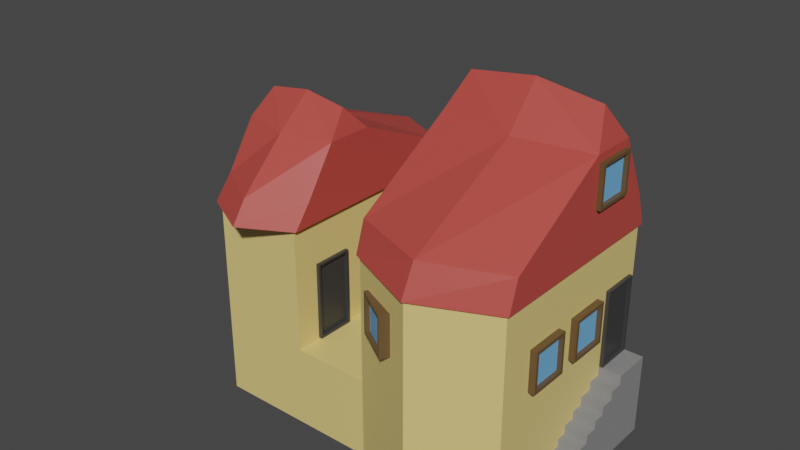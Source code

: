 # Source: House3.blend  (saved by Blender 2.83.19; exported with 4.5.12 LTS)
import bpy
from mathutils import Matrix  # noqa: F401  (used for matrix-valued properties, if any)

bpy.ops.wm.read_factory_settings(use_empty=True)
scene = bpy.context.scene
scene.name = 'Scene'

# ---- collections
col_collection = bpy.data.collections.new('Collection'); scene.collection.children.link(col_collection)

# ---- materials (node trees are filled in below, after node groups)
mat_housewalls = bpy.data.materials.new('HouseWalls')
mat_housewalls.alpha_threshold = 0.0
mat_housewalls.use_transparent_shadow = False
mat_housewalls.line_color = (0.0, 0.0, 0.0, 1.0)
mat_houseroof = bpy.data.materials.new('HouseRoof')
mat_houseroof.use_transparent_shadow = False
mat_houseframes = bpy.data.materials.new('HouseFrames')
mat_houseframes.use_transparent_shadow = False
mat_housewindows = bpy.data.materials.new('HouseWindows')
mat_housewindows.use_transparent_shadow = False
mat_door = bpy.data.materials.new('Door')
mat_door.use_transparent_shadow = False
mat_stairs = bpy.data.materials.new('Stairs')
mat_stairs.use_transparent_shadow = False

# ---- material node trees
mat_housewalls.use_nodes = True; mat_housewalls.node_tree.nodes.clear()
_N = mat_housewalls.node_tree.nodes; _L = mat_housewalls.node_tree.links
n0 = _N.new('ShaderNodeOutputMaterial'); n0.name = 'Material Output'; n0.location = (300, 300)
n1 = _N.new('ShaderNodeBsdfPrincipled'); n1.name = 'Principled BSDF'; n1.location = (10, 300)
n1.distribution = 'GGX'
n1.subsurface_method = 'BURLEY'
n1.inputs[0].default_value = (0.8, 0.6127, 0.2158, 1.0)
n1.inputs[2].default_value = 0.4
n1.inputs[3].default_value = 1.45
n1.inputs[27].default_value = (0.0, 0.0, 0.0, 1.0)
n1.inputs[28].default_value = 1.0
_L.new(n1.outputs[0], n0.inputs[0])
n0.is_active_output = True
mat_houseroof.use_nodes = True; mat_houseroof.node_tree.nodes.clear()
_N = mat_houseroof.node_tree.nodes; _L = mat_houseroof.node_tree.links
n0 = _N.new('ShaderNodeBsdfPrincipled'); n0.name = 'Principled BSDF'; n0.location = (10, 300)
n0.distribution = 'GGX'
n0.subsurface_method = 'BURLEY'
n0.inputs[0].default_value = (0.5122, 0.06749, 0.05562, 1.0)
n0.inputs[3].default_value = 1.45
n0.inputs[27].default_value = (0.0, 0.0, 0.0, 1.0)
n0.inputs[28].default_value = 1.0
n1 = _N.new('ShaderNodeOutputMaterial'); n1.name = 'Material Output'; n1.location = (300, 300)
_L.new(n0.outputs[0], n1.inputs[0])
n1.is_active_output = True
mat_houseframes.use_nodes = True; mat_houseframes.node_tree.nodes.clear()
_N = mat_houseframes.node_tree.nodes; _L = mat_houseframes.node_tree.links
n0 = _N.new('ShaderNodeBsdfPrincipled'); n0.name = 'Principled BSDF'; n0.location = (10, 300)
n0.distribution = 'GGX'
n0.subsurface_method = 'BURLEY'
n0.inputs[0].default_value = (0.1262, 0.07329, 0.02957, 1.0)
n0.inputs[3].default_value = 1.45
n0.inputs[27].default_value = (0.0, 0.0, 0.0, 1.0)
n0.inputs[28].default_value = 1.0
n1 = _N.new('ShaderNodeOutputMaterial'); n1.name = 'Material Output'; n1.location = (300, 300)
_L.new(n0.outputs[0], n1.inputs[0])
n1.is_active_output = True
mat_housewindows.use_nodes = True; mat_housewindows.node_tree.nodes.clear()
_N = mat_housewindows.node_tree.nodes; _L = mat_housewindows.node_tree.links
n0 = _N.new('ShaderNodeBsdfPrincipled'); n0.name = 'Principled BSDF'; n0.location = (10, 300)
n0.distribution = 'GGX'
n0.subsurface_method = 'BURLEY'
n0.inputs[0].default_value = (0.1663, 0.4478, 0.8, 1.0)
n0.inputs[3].default_value = 1.45
n0.inputs[27].default_value = (0.0, 0.0, 0.0, 1.0)
n0.inputs[28].default_value = 1.0
n1 = _N.new('ShaderNodeOutputMaterial'); n1.name = 'Material Output'; n1.location = (300, 300)
_L.new(n0.outputs[0], n1.inputs[0])
n1.is_active_output = True
mat_door.use_nodes = True; mat_door.node_tree.nodes.clear()
_N = mat_door.node_tree.nodes; _L = mat_door.node_tree.links
n0 = _N.new('ShaderNodeBsdfPrincipled'); n0.name = 'Principled BSDF'; n0.location = (10, 300)
n0.distribution = 'GGX'
n0.subsurface_method = 'BURLEY'
n0.inputs[0].default_value = (0.04321, 0.04321, 0.04321, 1.0)
n0.inputs[3].default_value = 1.45
n0.inputs[27].default_value = (0.0, 0.0, 0.0, 1.0)
n0.inputs[28].default_value = 1.0
n1 = _N.new('ShaderNodeOutputMaterial'); n1.name = 'Material Output'; n1.location = (300, 300)
_L.new(n0.outputs[0], n1.inputs[0])
n1.is_active_output = True
mat_stairs.use_nodes = True; mat_stairs.node_tree.nodes.clear()
_N = mat_stairs.node_tree.nodes; _L = mat_stairs.node_tree.links
n0 = _N.new('ShaderNodeBsdfPrincipled'); n0.name = 'Principled BSDF'; n0.location = (10, 300)
n0.distribution = 'GGX'
n0.subsurface_method = 'BURLEY'
n0.inputs[0].default_value = (0.2529, 0.2529, 0.2529, 1.0)
n0.inputs[3].default_value = 1.45
n0.inputs[27].default_value = (0.0, 0.0, 0.0, 1.0)
n0.inputs[28].default_value = 1.0
n1 = _N.new('ShaderNodeOutputMaterial'); n1.name = 'Material Output'; n1.location = (300, 300)
_L.new(n0.outputs[0], n1.inputs[0])
n1.is_active_output = True

# ---- world
world_world = bpy.data.worlds.new('World'); scene.world = world_world
world_world.use_nodes = True; world_world.node_tree.nodes.clear()
_N = world_world.node_tree.nodes; _L = world_world.node_tree.links
n0 = _N.new('ShaderNodeOutputWorld'); n0.name = 'World Output'; n0.location = (300, 300)
n1 = _N.new('ShaderNodeBackground'); n1.name = 'Background'; n1.location = (10, 300)
n1.inputs[0].default_value = (0.05088, 0.05088, 0.05088, 1.0)
_L.new(n1.outputs[0], n0.inputs[0])
n0.is_active_output = True
world_world.color = (0.05088, 0.05088, 0.05088)
world_world.use_sun_shadow = False
world_world.sun_shadow_jitter_overblur = 0.0

# ---- meshes
me_cube = bpy.data.meshes.new('Cube')
me_cube.from_pydata([(0.0, -3.266, 0.902), (0.0, 1.858, 0.902), (0.0, -2.975, 1.481), (0.0, 1.567, 1.481), (0.0, 0.0, 3.468), (0.0, -0.6769, 2.682), (0.0, 0.6769, 2.682), (-1.447, -0.4395, 2.682), (-1.236, 0.0, 3.298), (-1.447, 0.4395, 2.682), (1.447, -0.4395, 2.682), (1.236, 0.0, 3.298), (1.447, 0.4395, 2.682), (-1.447, 1.018, 1.481), (-1.447, -2.425, 1.481), (1.447, 1.018, 1.481), (1.447, -2.425, 1.481), (-1.397, 1.174, 0.902), (-1.397, -2.582, 0.902), (1.397, 1.174, 0.902), (1.397, -2.582, 0.902), (-1.447, -2.614, 0.902), (0.0, -3.211, 0.902), (1.447, 1.206, 0.902), (0.0, 1.804, 0.902), (-1.447, 1.206, 0.902), (1.447, -2.614, 0.902), (0.0, 1.804, -1.469), (0.0, -3.211, -1.469), (-1.397, -2.582, -1.469), (1.397, 1.174, -1.469), (-1.397, 1.174, -1.469), (1.397, -2.582, -1.469), (0.7284, 0.297, -1.468), (0.7284, 0.297, 0.007783), (0.7284, 1.035, -1.468), (0.7284, 1.035, 0.007783), (1.466, 0.297, -1.468), (1.466, 0.297, 0.007783), (1.466, 1.035, -1.468), (1.466, 1.035, 0.007783), (1.466, 0.9898, -0.03728), (1.466, 0.9898, -1.423), (1.466, 0.3422, -1.423), (1.466, 0.3422, -0.03728), (1.408, 0.9898, -0.03728), (1.408, 0.9898, -1.423), (1.408, 0.3422, -1.423), (1.408, 0.3422, -0.03728), (-1.485, -0.04287, -0.3916), (-1.485, -0.04287, 0.3916), (-1.485, 0.7403, -0.3916), (-1.485, 0.7403, 0.3916), (-0.7014, -0.04287, -0.3916), (-0.7014, -0.04287, 0.3916), (-0.7014, 0.7403, -0.3916), (-0.7014, 0.7403, 0.3916), (-1.485, 0.6842, -0.3355), (-1.485, 0.01319, -0.3355), (-1.485, 0.01319, 0.3355), (-1.485, 0.6842, 0.3355), (-1.403, 0.6842, -0.3355), (-1.403, 0.01319, -0.3355), (-1.403, 0.01319, 0.3355), (-1.403, 0.6842, 0.3355), (1.525, 0.01334, -0.7898), (1.525, 0.01334, -0.006662), (1.525, -0.7698, -0.7898), (1.525, -0.7698, -0.006662), (0.7415, 0.01334, -0.7898), (0.7415, 0.01334, -0.006662), (0.7415, -0.7698, -0.7898), (0.7415, -0.7698, -0.006662), (1.525, -0.7138, -0.7338), (1.525, -0.04273, -0.7338), (1.525, -0.04273, -0.06273), (1.525, -0.7138, -0.06273), (1.443, -0.7138, -0.7338), (1.443, -0.04273, -0.7338), (1.443, -0.04273, -0.06273), (1.443, -0.7138, -0.06273), (0.0, 1.804, -3.01), (0.0, -3.211, -3.01), (-1.397, -2.582, -3.01), (1.397, 1.174, -3.01), (-1.397, 1.174, -3.01), (1.397, -2.582, -3.01), (1.274, 0.2899, -3.002), (1.274, 0.2899, -1.471), (1.274, 1.037, -3.002), (1.274, 1.037, -1.471), (1.823, 0.2899, -3.002), (1.823, 0.2899, -1.471), (1.823, 1.037, -3.002), (1.823, 1.037, -1.471), (1.274, 0.2899, -1.647), (1.274, 1.037, -1.647), (1.823, 1.037, -1.647), (1.823, 0.2899, -1.647), (1.823, 0.03458, -1.647), (1.823, 0.03458, -3.002), (1.274, 0.03458, -3.002), (1.274, 0.03458, -1.647), (1.274, 1.037, -1.813), (1.823, 1.037, -1.813), (1.823, 0.2899, -1.813), (1.274, 0.2899, -1.813), (1.823, 0.03458, -1.813), (1.274, 0.03458, -1.813), (1.823, -0.2284, -1.813), (1.823, -0.2284, -3.002), (1.274, -0.2284, -3.002), (1.274, -0.2284, -1.813), (1.274, 1.037, -1.974), (1.823, 1.037, -1.974), (1.823, 0.2899, -1.974), (1.823, 0.03458, -1.974), (1.274, 0.2899, -1.974), (1.274, 0.03458, -1.974), (1.823, -0.2284, -1.974), (1.274, -0.2284, -1.974), (1.823, -0.4524, -1.974), (1.823, -0.4524, -3.002), (1.274, -0.4524, -3.002), (1.274, -0.4524, -1.974), (1.274, 1.037, -2.125), (1.823, 1.037, -2.125), (1.823, 0.2899, -2.125), (1.823, 0.03458, -2.125), (1.823, -0.2284, -2.125), (1.274, 0.2899, -2.125), (1.274, 0.03458, -2.125), (1.274, -0.2284, -2.125), (1.823, -0.4524, -2.125), (1.274, -0.4524, -2.125), (1.823, -0.688, -2.125), (1.823, -0.688, -3.002), (1.274, -0.688, -3.002), (1.274, -0.688, -2.125), (1.274, 1.037, -2.289), (1.823, 1.037, -2.289), (1.823, 0.2899, -2.289), (1.823, 0.03458, -2.289), (1.823, -0.2284, -2.289), (1.823, -0.4524, -2.289), (1.274, 0.2899, -2.289), (1.274, 0.03458, -2.289), (1.274, -0.2284, -2.289), (1.274, -0.4524, -2.289), (1.823, -0.688, -2.289), (1.274, -0.688, -2.289), (1.823, -0.8764, -2.289), (1.823, -0.8764, -3.002), (1.274, -0.8764, -3.002), (1.274, -0.8764, -2.289), (1.274, 1.037, -2.448), (1.823, 1.037, -2.448), (1.823, 0.2899, -2.448), (1.823, 0.03458, -2.448), (1.823, -0.2284, -2.448), (1.823, -0.4524, -2.448), (1.823, -0.688, -2.448), (1.274, 0.2899, -2.448), (1.274, 0.03458, -2.448), (1.274, -0.2284, -2.448), (1.274, -0.4524, -2.448), (1.274, -0.688, -2.448), (1.823, -0.8764, -2.448), (1.274, -0.8764, -2.448), (1.823, -1.063, -2.448), (1.823, -1.063, -3.002), (1.274, -1.063, -3.002), (1.274, -1.063, -2.448), (1.525, -1.132, -0.7898), (1.525, -1.132, -0.006662), (1.525, -1.915, -0.7898), (1.525, -1.915, -0.006662), (0.7415, -1.132, -0.7898), (0.7415, -1.132, -0.006662), (0.7415, -1.915, -0.7898), (0.7415, -1.915, -0.006662), (1.525, -1.859, -0.7338), (1.525, -1.188, -0.7338), (1.525, -1.188, -0.06273), (1.525, -1.859, -0.06273), (1.443, -1.859, -0.7338), (1.443, -1.188, -0.7338), (1.443, -1.188, -0.06273), (1.443, -1.859, -0.06273), (1.533, 0.3898, 1.759), (1.533, 0.3898, 2.543), (1.533, -0.3934, 1.759), (1.533, -0.3934, 2.543), (0.7503, 0.3898, 1.759), (0.7503, 0.3898, 2.543), (0.7503, -0.3934, 1.759), (0.7503, -0.3934, 2.543), (1.533, -0.3373, 1.816), (1.533, 0.3337, 1.816), (1.533, 0.3337, 2.487), (1.533, -0.3373, 2.487), (1.452, -0.3373, 1.816), (1.452, 0.3337, 1.816), (1.452, 0.3337, 2.487), (1.452, -0.3373, 2.487), (-0.5077, -3.182, -0.3483), (-0.5077, -3.182, 0.4349), (-1.169, -2.763, -0.3483), (-1.169, -2.763, 0.4349), (-0.0885, -2.52, -0.3483), (-0.0885, -2.52, 0.4349), (-0.75, -2.101, -0.3483), (-0.75, -2.101, 0.4349), (-1.122, -2.793, -0.2922), (-0.5551, -3.152, -0.2922), (-0.5551, -3.152, 0.3788), (-1.122, -2.793, 0.3788), (-1.078, -2.724, -0.2922), (-0.5115, -3.083, -0.2922), (-0.5115, -3.083, 0.3788), (-1.078, -2.724, 0.3788), (1.274, 1.037, -2.603), (1.823, 1.037, -2.603), (1.823, 0.2899, -2.603), (1.823, 0.03458, -2.603), (1.823, -0.2284, -2.603), (1.823, -0.4524, -2.603), (1.823, -0.688, -2.603), (1.823, -0.8764, -2.603), (1.274, 0.2899, -2.603), (1.274, 0.03458, -2.603), (1.274, -0.2284, -2.603), (1.274, -0.4524, -2.603), (1.274, -0.688, -2.603), (1.274, -0.8764, -2.603), (1.823, -1.063, -2.603), (1.274, -1.063, -2.603), (1.823, -1.283, -2.603), (1.823, -1.283, -3.002), (1.274, -1.283, -3.002), (1.274, -1.283, -2.603), (1.274, 1.037, -2.752), (1.823, 1.037, -2.752), (1.823, 0.2899, -2.752), (1.823, 0.03458, -2.752), (1.823, -0.2284, -2.752), (1.823, -0.4524, -2.752), (1.823, -0.688, -2.752), (1.823, -0.8764, -2.752), (1.823, -1.063, -2.752), (1.274, 0.2899, -2.752), (1.274, 0.03458, -2.752), (1.274, -0.2284, -2.752), (1.274, -0.4524, -2.752), (1.274, -0.688, -2.752), (1.274, -0.8764, -2.752), (1.274, -1.063, -2.752), (1.823, -1.283, -2.752), (1.274, -1.283, -2.752), (1.823, -1.487, -2.752), (1.823, -1.487, -3.002), (1.274, -1.487, -3.002), (1.274, -1.487, -2.752), (1.274, 1.037, -2.879), (1.823, 1.037, -2.879), (1.823, 0.2899, -2.879), (1.823, 0.03458, -2.879), (1.823, -0.2284, -2.879), (1.823, -0.4524, -2.879), (1.823, -0.688, -2.879), (1.823, -0.8764, -2.879), (1.823, -1.063, -2.879), (1.823, -1.283, -2.879), (1.274, 0.2899, -2.879), (1.274, 0.03458, -2.879), (1.274, -0.2284, -2.879), (1.274, -0.4524, -2.879), (1.274, -0.688, -2.879), (1.274, -0.8764, -2.879), (1.274, -1.063, -2.879), (1.274, -1.283, -2.879), (1.823, -1.487, -2.879), (1.274, -1.487, -2.879), (1.823, -1.721, -2.879), (1.823, -1.721, -3.002), (1.274, -1.721, -3.002), (1.274, -1.721, -2.879), (-1.447, 0.0, 2.682), (1.447, 0.0, 2.682), (-1.447, -0.7038, 1.481), (1.447, -0.7038, 1.481), (-1.447, -0.7038, 0.902), (1.447, -0.7038, 0.902), (-1.397, -0.7038, 0.902), (1.397, -0.7038, 0.902), (-1.397, -0.7038, -1.469), (1.397, -0.7038, -1.469), (0.0, -0.7038, -3.01), (-1.397, -0.7038, -3.01), (1.397, -0.7038, -3.01), (-4.581, 1.174, 0.896), (-4.581, -2.582, 0.896), (-2.838, 1.174, 0.896), (-4.581, -0.7038, 0.896), (-2.838, -2.582, 0.896), (-2.838, -0.7038, 0.896), (-2.838, 1.174, -1.469), (-2.838, -0.7038, -1.469), (-2.838, -2.582, -1.469), (-2.838, -2.582, -3.01), (-2.838, 1.174, -3.01), (-2.838, -0.7038, -3.01), (-4.581, 1.174, -3.01), (-4.581, 1.174, -1.469), (-4.581, -2.582, -3.01), (-4.581, -0.7038, -3.01), (-4.581, -2.582, -1.469), (-4.581, -0.7038, -1.469), (-0.7589, -1.36, -1.449), (-0.7589, -1.36, 0.02727), (-0.7589, -2.098, -1.449), (-0.7589, -2.098, 0.02727), (-1.497, -1.36, -1.449), (-1.497, -1.36, 0.02727), (-1.497, -2.098, -1.449), (-1.497, -2.098, 0.02727), (-1.497, -2.053, -0.01779), (-1.497, -2.053, -1.404), (-1.497, -1.406, -1.404), (-1.497, -1.406, -0.01779), (-1.438, -2.053, -0.01779), (-1.438, -2.053, -1.404), (-1.438, -1.406, -1.404), (-1.438, -1.406, -0.01779), (-3.511, -2.098, -1.449), (-3.511, -2.098, 0.02727), (-3.511, -1.36, -1.449), (-3.511, -1.36, 0.02727), (-2.773, -2.098, -1.449), (-2.773, -2.098, 0.02727), (-2.773, -1.36, -1.449), (-2.773, -1.36, 0.02727), (-2.773, -1.406, -0.01779), (-2.773, -1.406, -1.404), (-2.773, -2.053, -1.404), (-2.773, -2.053, -0.01779), (-2.832, -1.406, -0.01779), (-2.832, -1.406, -1.404), (-2.832, -2.053, -1.404), (-2.832, -2.053, -0.01779), (-3.907, 1.549, 0.9671), (-3.689, -3.144, 0.8644), (-3.729, 1.451, 1.403), (-3.689, -2.853, 1.287), (-3.689, -1.286, 2.736), (-3.689, -0.6092, 2.163), (-3.689, -1.963, 2.163), (-2.751, -0.8467, 2.163), (-2.888, -1.286, 2.613), (-2.751, -1.726, 2.163), (-4.628, -0.8467, 2.163), (-4.491, -1.286, 2.613), (-4.628, -1.726, 2.163), (-2.751, -2.304, 1.287), (-2.751, 1.139, 1.287), (-4.628, -2.304, 1.287), (-4.628, 1.139, 1.287), (-2.751, 1.328, 0.8644), (-4.628, -2.658, 0.8644), (-2.751, -2.628, 0.8644), (-4.628, 1.328, 0.8644), (-4.707, -1.65, 1.346), (-4.707, -1.65, 1.918), (-4.707, -0.8672, 1.346), (-4.707, -0.8672, 1.918), (-4.199, -1.65, 1.346), (-4.199, -1.65, 1.918), (-4.199, -0.8672, 1.346), (-4.199, -0.8672, 1.918), (-4.707, -0.9233, 1.387), (-4.707, -1.594, 1.387), (-4.707, -1.594, 1.877), (-4.707, -0.9233, 1.877), (-4.654, -0.9233, 1.387), (-4.654, -1.594, 1.387), (-4.654, -1.594, 1.877), (-4.654, -0.9233, 1.877), (-2.751, -1.286, 2.163), (-4.628, -1.286, 2.163), (-2.751, -0.5823, 1.287), (-4.628, -0.5823, 1.287), (-2.751, -0.5823, 0.8644), (-4.628, -0.5823, 0.8644), (-4.651, -0.1664, -0.3176), (-4.651, -0.1664, 0.2537), (-4.651, 0.6168, -0.3176), (-4.651, 0.6168, 0.2537), (-4.143, -0.1664, -0.3176), (-4.143, -0.1664, 0.2537), (-4.143, 0.6168, -0.3176), (-4.143, 0.6168, 0.2537), (-4.651, 0.5607, -0.2767), (-4.651, -0.1103, -0.2767), (-4.651, -0.1103, 0.2128), (-4.651, 0.5607, 0.2128), (-4.598, 0.5607, -0.2767), (-4.598, -0.1103, -0.2767), (-4.598, -0.1103, 0.2128), (-4.598, 0.5607, 0.2128), (-4.651, -2.142, -0.3176), (-4.651, -2.142, 0.2537), (-4.651, -1.358, -0.3176), (-4.651, -1.358, 0.2537), (-4.143, -2.142, -0.3176), (-4.143, -2.142, 0.2537), (-4.143, -1.358, -0.3176), (-4.143, -1.358, 0.2537), (-4.651, -1.414, -0.2767), (-4.651, -2.085, -0.2767), (-4.651, -2.085, 0.2128), (-4.651, -1.414, 0.2128), (-4.598, -1.414, -0.2767), (-4.598, -2.085, -0.2767), (-4.598, -2.085, 0.2128), (-4.598, -1.414, 0.2128), (-4.088, 1.258, -0.2895), (-4.088, 1.258, 0.4937), (-3.305, 1.258, -0.2895), (-3.305, 1.258, 0.4937), (-4.088, 0.4748, -0.2895), (-4.088, 0.4748, 0.4937), (-3.305, 0.4748, -0.2895), (-3.305, 0.4748, 0.4937), (-3.361, 1.258, -0.2334), (-4.032, 1.258, -0.2334), (-4.032, 1.258, 0.4376), (-3.361, 1.258, 0.4376), (-3.361, 1.177, -0.2334), (-4.032, 1.177, -0.2334), (-4.032, 1.177, 0.4376), (-3.361, 1.177, 0.4376), (-6.673, 2.524, 0.9665)], [], [(10, 5, 2, 16), (20, 22, 28, 32), (13, 3, 1, 25), (9, 6, 3, 13), (16, 2, 0, 26), (10, 11, 4, 5), (7, 8, 9, 287), (6, 4, 11, 12), (12, 11, 10, 288), (5, 4, 8, 7), (288, 10, 16, 290), (2, 14, 21, 0), (5, 7, 14, 2), (6, 12, 15, 3), (287, 9, 13, 289), (22, 18, 29, 28), (3, 15, 23, 1), (290, 16, 26, 292), (289, 13, 25, 291), (9, 8, 4, 6), (18, 22, 0, 21), (19, 24, 1, 23), (293, 18, 21, 291), (24, 17, 25, 1), (294, 19, 23, 292), (22, 20, 26, 0), (309, 308, 316, 314), (296, 32, 86, 299), (17, 24, 27, 31), (24, 19, 30, 27), (294, 20, 32, 296), (293, 17, 31, 295), (41, 44, 48, 45), (35, 36, 40, 39), (38, 37, 43, 44), (37, 38, 34, 33), (35, 39, 37, 33), (40, 36, 34, 38), (37, 39, 42, 43), (40, 38, 44, 41), (39, 40, 41, 42), (46, 45, 48, 47), (42, 41, 45, 46), (44, 43, 47, 48), (43, 42, 46, 47), (52, 51, 57, 60), (51, 52, 56, 55), (59, 60, 64, 63), (53, 54, 50, 49), (51, 55, 53, 49), (56, 52, 50, 54), (49, 50, 59, 58), (50, 52, 60, 59), (51, 49, 58, 57), (62, 63, 64, 61), (57, 58, 62, 61), (60, 57, 61, 64), (58, 59, 63, 62), (68, 67, 73, 76), (67, 68, 72, 71), (75, 76, 80, 79), (69, 70, 66, 65), (67, 71, 69, 65), (72, 68, 66, 70), (65, 66, 75, 74), (66, 68, 76, 75), (67, 65, 74, 73), (78, 79, 80, 77), (73, 74, 78, 77), (76, 73, 77, 80), (74, 75, 79, 78), (298, 297, 82, 83), (297, 299, 86, 82), (28, 29, 83, 82), (32, 28, 82, 86), (31, 27, 81, 85), (27, 30, 84, 81), (95, 88, 90, 96), (96, 90, 94, 97), (97, 94, 92, 98), (98, 92, 88, 95), (89, 93, 91, 87), (94, 90, 88, 92), (105, 98, 99, 107), (104, 97, 98, 105), (103, 96, 97, 104), (106, 95, 96, 103), (107, 99, 102, 108), (98, 95, 102, 99), (273, 87, 101, 274), (87, 91, 100, 101), (95, 106, 108, 102), (116, 107, 109, 119), (117, 106, 103, 113), (113, 103, 104, 114), (114, 104, 105, 115), (115, 105, 107, 116), (119, 109, 112, 120), (101, 100, 110, 111), (107, 108, 112, 109), (274, 101, 111, 275), (108, 118, 120, 112), (129, 119, 121, 133), (127, 115, 116, 128), (126, 114, 115, 127), (125, 113, 114, 126), (130, 117, 113, 125), (128, 116, 119, 129), (106, 117, 118, 108), (133, 121, 124, 134), (111, 110, 122, 123), (119, 120, 124, 121), (275, 111, 123, 276), (120, 132, 134, 124), (144, 133, 135, 149), (142, 128, 129, 143), (145, 130, 125, 139), (139, 125, 126, 140), (140, 126, 127, 141), (141, 127, 128, 142), (143, 129, 133, 144), (118, 131, 132, 120), (117, 130, 131, 118), (149, 135, 138, 150), (123, 122, 136, 137), (133, 134, 138, 135), (276, 123, 137, 277), (134, 148, 150, 138), (137, 136, 152, 153), (159, 143, 144, 160), (157, 141, 142, 158), (156, 140, 141, 157), (155, 139, 140, 156), (162, 145, 139, 155), (158, 142, 143, 159), (160, 144, 149, 161), (132, 147, 148, 134), (131, 146, 147, 132), (130, 145, 146, 131), (167, 151, 154, 168), (149, 150, 154, 151), (277, 137, 153, 278), (161, 149, 151, 167), (227, 161, 167, 228), (150, 166, 168, 154), (167, 168, 172, 169), (226, 160, 161, 227), (224, 158, 159, 225), (229, 162, 155, 221), (221, 155, 156, 222), (222, 156, 157, 223), (223, 157, 158, 224), (225, 159, 160, 226), (148, 165, 166, 150), (147, 164, 165, 148), (146, 163, 164, 147), (145, 162, 163, 146), (235, 169, 172, 236), (228, 167, 169, 235), (153, 152, 170, 171), (278, 153, 171, 279), (176, 175, 181, 184), (175, 176, 180, 179), (183, 184, 188, 187), (177, 178, 174, 173), (175, 179, 177, 173), (180, 176, 174, 178), (173, 174, 183, 182), (174, 176, 184, 183), (175, 173, 182, 181), (186, 187, 188, 185), (181, 182, 186, 185), (184, 181, 185, 188), (182, 183, 187, 186), (192, 191, 197, 200), (191, 192, 196, 195), (199, 200, 204, 203), (193, 194, 190, 189), (191, 195, 193, 189), (196, 192, 190, 194), (189, 190, 199, 198), (190, 192, 200, 199), (191, 189, 198, 197), (202, 203, 204, 201), (197, 198, 202, 201), (200, 197, 201, 204), (198, 199, 203, 202), (208, 207, 213, 216), (207, 208, 212, 211), (215, 216, 220, 219), (209, 210, 206, 205), (207, 211, 209, 205), (212, 208, 206, 210), (205, 206, 215, 214), (206, 208, 216, 215), (207, 205, 214, 213), (218, 219, 220, 217), (213, 214, 218, 217), (216, 213, 217, 220), (214, 215, 219, 218), (168, 234, 236, 172), (248, 228, 235, 249), (249, 235, 237, 257), (245, 225, 226, 246), (243, 223, 224, 244), (242, 222, 223, 243), (241, 221, 222, 242), (250, 229, 221, 241), (244, 224, 225, 245), (246, 226, 227, 247), (247, 227, 228, 248), (166, 233, 234, 168), (165, 232, 233, 166), (164, 231, 232, 165), (163, 230, 231, 164), (162, 229, 230, 163), (257, 237, 240, 258), (235, 236, 240, 237), (171, 170, 238, 239), (279, 171, 239, 280), (236, 256, 258, 240), (239, 238, 260, 261), (269, 247, 248, 270), (268, 246, 247, 269), (266, 244, 245, 267), (273, 250, 241, 263), (263, 241, 242, 264), (264, 242, 243, 265), (265, 243, 244, 266), (267, 245, 246, 268), (271, 249, 257, 272), (270, 248, 249, 271), (234, 255, 256, 236), (233, 254, 255, 234), (232, 253, 254, 233), (231, 252, 253, 232), (230, 251, 252, 231), (229, 250, 251, 230), (281, 259, 262, 282), (272, 257, 259, 281), (257, 258, 262, 259), (280, 239, 261, 282), (258, 280, 282, 262), (238, 272, 281, 260), (261, 260, 284, 285), (152, 270, 271, 170), (170, 271, 272, 238), (110, 267, 268, 122), (91, 265, 266, 100), (93, 264, 265, 91), (89, 263, 264, 93), (87, 273, 263, 89), (100, 266, 267, 110), (122, 268, 269, 136), (136, 269, 270, 152), (256, 279, 280, 258), (255, 278, 279, 256), (254, 277, 278, 255), (253, 276, 277, 254), (252, 275, 276, 253), (251, 274, 275, 252), (250, 273, 274, 251), (284, 283, 286, 285), (281, 282, 286, 283), (260, 281, 283, 284), (282, 261, 285, 286), (81, 84, 299, 297), (85, 81, 297, 298), (18, 293, 295, 29), (19, 294, 296, 30), (30, 296, 299, 84), (310, 311, 315, 312), (20, 294, 292, 26), (17, 293, 291, 25), (14, 289, 291, 21), (15, 290, 292, 23), (7, 287, 289, 14), (12, 288, 290, 15), (316, 308, 304, 301), (313, 317, 303, 300), (306, 313, 300, 302), (306, 310, 312, 313), (308, 307, 305, 304), (304, 305, 303, 301), (317, 313, 312, 315), (316, 317, 315, 314), (29, 295, 307, 308), (31, 85, 310, 306), (85, 298, 311, 310), (83, 29, 308, 309), (307, 306, 302, 305), (311, 309, 314, 315), (317, 316, 301, 303), (298, 83, 309, 311), (295, 31, 306, 307), (305, 302, 300, 303), (326, 329, 333, 330), (320, 321, 325, 324), (323, 322, 328, 329), (322, 323, 319, 318), (320, 324, 322, 318), (325, 321, 319, 323), (322, 324, 327, 328), (325, 323, 329, 326), (324, 325, 326, 327), (331, 330, 333, 332), (327, 326, 330, 331), (329, 328, 332, 333), (328, 327, 331, 332), (342, 345, 349, 346), (336, 337, 341, 340), (339, 338, 344, 345), (338, 339, 335, 334), (336, 340, 338, 334), (341, 337, 335, 339), (338, 340, 343, 344), (341, 339, 345, 342), (340, 341, 342, 343), (347, 346, 349, 348), (343, 342, 346, 347), (345, 344, 348, 349), (344, 343, 347, 348), (360, 355, 352, 366), (363, 353, 351, 369), (359, 356, 353, 363), (366, 352, 350, 370), (360, 361, 354, 355), (357, 358, 359, 387), (356, 354, 361, 362), (362, 361, 360, 388), (355, 354, 358, 357), (388, 360, 366, 390), (352, 364, 367, 350), (355, 357, 364, 352), (356, 362, 365, 353), (387, 359, 363, 389), (353, 365, 368, 351), (390, 366, 370, 392), (389, 363, 369, 391), (359, 358, 354, 356), (374, 373, 379, 382), (373, 374, 378, 377), (381, 382, 386, 385), (375, 376, 372, 371), (373, 377, 375, 371), (378, 374, 372, 376), (371, 372, 381, 380), (372, 374, 382, 381), (373, 371, 380, 379), (384, 385, 386, 383), (379, 380, 384, 383), (382, 379, 383, 386), (380, 381, 385, 384), (364, 389, 391, 367), (365, 390, 392, 368), (357, 387, 389, 364), (362, 388, 390, 365), (367, 391, 369, 351, 368, 392, 370, 350), (396, 395, 401, 404), (395, 396, 400, 399), (403, 404, 408, 407), (397, 398, 394, 393), (395, 399, 397, 393), (400, 396, 394, 398), (393, 394, 403, 402), (394, 396, 404, 403), (395, 393, 402, 401), (406, 407, 408, 405), (401, 402, 406, 405), (404, 401, 405, 408), (402, 403, 407, 406), (412, 411, 417, 420), (411, 412, 416, 415), (419, 420, 424, 423), (413, 414, 410, 409), (411, 415, 413, 409), (416, 412, 410, 414), (409, 410, 419, 418), (410, 412, 420, 419), (411, 409, 418, 417), (422, 423, 424, 421), (417, 418, 422, 421), (420, 417, 421, 424), (418, 419, 423, 422), (428, 427, 433, 436), (427, 428, 432, 431), (435, 436, 440, 439), (429, 430, 426, 425), (427, 431, 429, 425), (432, 428, 426, 430), (425, 426, 435, 434), (426, 428, 436, 435), (427, 425, 434, 433), (438, 439, 440, 437), (433, 434, 438, 437), (436, 433, 437, 440), (434, 435, 439, 438)])
me_cube.polygons.foreach_set('material_index', [1, 0, 1, 1, 1, 1, 1, 1, 1, 1, 1, 1, 1, 1, 1, 0, 1, 1, 1, 1, 1, 1, 1, 1, 1, 1, 0, 0, 0, 0, 0, 0, 4, 4, 4, 4, 4, 4, 4, 4, 4, 4, 4, 4, 4, 2, 2, 2, 2, 2, 2, 2, 2, 2, 3, 2, 2, 2, 2, 2, 2, 2, 2, 2, 2, 2, 2, 3, 2, 2, 2, 0, 0, 0, 0, 0, 0, 5, 5, 5, 5, 5, 5, 5, 5, 5, 5, 5, 5, 5, 5, 5, 5, 5, 5, 5, 5, 5, 5, 5, 5, 5, 5, 5, 5, 5, 5, 5, 5, 5, 5, 5, 5, 5, 5, 5, 5, 5, 5, 5, 5, 5, 5, 5, 5, 5, 5, 5, 5, 5, 5, 5, 5, 5, 5, 5, 5, 5, 5, 5, 5, 5, 5, 5, 5, 5, 5, 5, 5, 5, 5, 5, 5, 5, 5, 5, 5, 5, 5, 5, 5, 2, 2, 2, 2, 2, 2, 2, 2, 2, 3, 2, 2, 2, 2, 2, 2, 2, 2, 2, 2, 2, 2, 3, 2, 2, 2, 2, 2, 2, 2, 2, 2, 2, 2, 2, 3, 2, 2, 2, 5, 5, 5, 5, 5, 5, 5, 5, 5, 5, 5, 5, 5, 5, 5, 5, 5, 5, 5, 5, 5, 5, 5, 5, 5, 5, 5, 5, 5, 5, 5, 5, 5, 5, 5, 5, 5, 5, 5, 5, 5, 5, 5, 5, 5, 5, 5, 5, 5, 5, 5, 5, 5, 5, 5, 5, 5, 5, 5, 5, 5, 5, 5, 5, 5, 5, 0, 0, 0, 0, 0, 0, 1, 1, 1, 1, 1, 1, 0, 0, 0, 0, 0, 0, 0, 0, 0, 0, 0, 0, 0, 0, 0, 0, 0, 0, 4, 4, 4, 4, 4, 4, 4, 4, 4, 4, 4, 4, 4, 4, 4, 4, 4, 4, 4, 4, 4, 4, 4, 4, 4, 4, 1, 1, 1, 1, 1, 1, 1, 1, 1, 1, 1, 1, 1, 1, 1, 1, 1, 1, 2, 2, 2, 2, 2, 2, 2, 2, 2, 3, 2, 2, 2, 1, 1, 1, 1, 1, 2, 2, 2, 2, 2, 2, 2, 2, 2, 3, 2, 2, 2, 2, 2, 2, 2, 2, 2, 2, 2, 2, 3, 2, 2, 2, 2, 2, 2, 2, 2, 2, 2, 2, 2, 3, 2, 2, 2])
_uv = me_cube.uv_layers.new(name='UVMap')
_uv.uv.foreach_set('vector', [0.375, 0.75, 0.375, 0.875, 0.375, 0.875, 0.375, 0.75, 0.3707, 0.7451, 0.25, 0.7463, 0.25, 0.7463, 0.3707, 0.7451, 0.375, 0.25, 0.375, 0.375, 0.375, 0.375, 0.375, 0.25, 0.375, 0.25, 0.375, 0.375, 0.375, 0.375, 0.375, 0.25, 0.375, 0.75, 0.375, 0.875, 0.375, 0.875, 0.375, 0.75, 0.375, 0.75, 0.625, 0.75, 0.625, 0.875, 0.375, 0.875, 0.375, 0.0, 0.625, 0.25, 0.375, 0.25, 0.375, 0.125, 0.375, 0.375, 0.625, 0.375, 0.625, 0.5, 0.375, 0.5, 0.375, 0.5, 0.625, 0.75, 0.375, 0.75, 0.375, 0.625, 0.375, 0.875, 0.625, 0.875, 0.625, 1.0, 0.375, 1.0, 0.375, 0.625, 0.375, 0.75, 0.375, 0.75, 0.375, 0.625, 0.375, 0.875, 0.375, 1.0, 0.375, 1.0, 0.375, 0.875, 0.375, 0.875, 0.375, 1.0, 0.375, 1.0, 0.375, 0.875, 0.375, 0.375, 0.375, 0.5, 0.375, 0.5, 0.375, 0.375, 0.375, 0.125, 0.375, 0.25, 0.375, 0.25, 0.375, 0.125, 0.25, 0.7463, 0.1293, 0.7451, 0.1293, 0.7451, 0.25, 0.7463, 0.375, 0.375, 0.375, 0.5, 0.375, 0.5, 0.375, 0.375, 0.375, 0.625, 0.375, 0.75, 0.375, 0.75, 0.375, 0.625, 0.375, 0.125, 0.375, 0.25, 0.375, 0.25, 0.375, 0.125, 0.375, 0.25, 0.625, 0.25, 0.625, 0.375, 0.375, 0.375, 0.1293, 0.7451, 0.25, 0.7463, 0.25, 0.75, 0.125, 0.75, 0.3707, 0.5049, 0.25, 0.5037, 0.25, 0.5, 0.375, 0.5, 0.1293, 0.625, 0.1293, 0.7451, 0.125, 0.75, 0.125, 0.625, 0.25, 0.5037, 0.1293, 0.5049, 0.125, 0.5, 0.25, 0.5, 0.3707, 0.625, 0.3707, 0.5049, 0.375, 0.5, 0.375, 0.625, 0.25, 0.7463, 0.3707, 0.7451, 0.375, 0.75, 0.25, 0.75, 0.1293, 0.7451, 0.1293, 0.7451, 0.1293, 0.7451, 0.1293, 0.7451, 0.3707, 0.625, 0.3707, 0.7451, 0.3707, 0.7451, 0.3707, 0.625, 0.1293, 0.5049, 0.25, 0.5037, 0.25, 0.5037, 0.1293, 0.5049, 0.25, 0.5037, 0.3707, 0.5049, 0.3707, 0.5049, 0.25, 0.5037, 0.3707, 0.625, 0.3707, 0.7451, 0.3707, 0.7451, 0.3707, 0.625, 0.1293, 0.625, 0.1293, 0.5049, 0.1293, 0.5049, 0.1293, 0.625, 0.625, 0.5, 0.625, 0.75, 0.625, 0.75, 0.625, 0.5, 0.375, 0.25, 0.625, 0.25, 0.625, 0.5, 0.375, 0.5, 0.625, 0.75, 0.375, 0.75, 0.375, 0.75, 0.625, 0.75, 0.375, 0.75, 0.625, 0.75, 0.625, 1.0, 0.375, 1.0, 0.125, 0.5, 0.375, 0.5, 0.375, 0.75, 0.125, 0.75, 0.625, 0.5, 0.875, 0.5, 0.875, 0.75, 0.625, 0.75, 0.375, 0.75, 0.375, 0.5, 0.375, 0.5, 0.375, 0.75, 0.625, 0.5, 0.625, 0.75, 0.625, 0.75, 0.625, 0.5, 0.375, 0.5, 0.625, 0.5, 0.625, 0.5, 0.375, 0.5, 0.375, 0.5, 0.625, 0.5, 0.625, 0.75, 0.375, 0.75, 0.375, 0.5, 0.625, 0.5, 0.625, 0.5, 0.375, 0.5, 0.625, 0.75, 0.375, 0.75, 0.375, 0.75, 0.625, 0.75, 0.375, 0.75, 0.375, 0.5, 0.375, 0.5, 0.375, 0.75, 0.625, 0.25, 0.375, 0.25, 0.375, 0.25, 0.625, 0.25, 0.375, 0.25, 0.625, 0.25, 0.625, 0.5, 0.375, 0.5, 0.875, 0.75, 0.875, 0.5, 0.875, 0.5, 0.875, 0.75, 0.375, 0.75, 0.625, 0.75, 0.625, 1.0, 0.375, 1.0, 0.125, 0.5, 0.375, 0.5, 0.375, 0.75, 0.125, 0.75, 0.625, 0.5, 0.875, 0.5, 0.875, 0.75, 0.625, 0.75, 0.375, 1.0, 0.625, 1.0, 0.625, 1.0, 0.375, 1.0, 0.875, 0.75, 0.875, 0.5, 0.875, 0.5, 0.875, 0.75, 0.125, 0.5, 0.125, 0.75, 0.125, 0.75, 0.125, 0.5, 0.375, 0.0, 0.625, 0.0, 0.625, 0.25, 0.375, 0.25, 0.125, 0.5, 0.125, 0.75, 0.125, 0.75, 0.125, 0.5, 0.625, 0.25, 0.375, 0.25, 0.375, 0.25, 0.625, 0.25, 0.375, 1.0, 0.625, 1.0, 0.625, 1.0, 0.375, 1.0, 0.625, 0.25, 0.375, 0.25, 0.375, 0.25, 0.625, 0.25, 0.375, 0.25, 0.625, 0.25, 0.625, 0.5, 0.375, 0.5, 0.875, 0.75, 0.875, 0.5, 0.875, 0.5, 0.875, 0.75, 0.375, 0.75, 0.625, 0.75, 0.625, 1.0, 0.375, 1.0, 0.125, 0.5, 0.375, 0.5, 0.375, 0.75, 0.125, 0.75, 0.625, 0.5, 0.875, 0.5, 0.875, 0.75, 0.625, 0.75, 0.375, 1.0, 0.625, 1.0, 0.625, 1.0, 0.375, 1.0, 0.875, 0.75, 0.875, 0.5, 0.875, 0.5, 0.875, 0.75, 0.125, 0.5, 0.125, 0.75, 0.125, 0.75, 0.125, 0.5, 0.375, 0.0, 0.625, 0.0, 0.625, 0.25, 0.375, 0.25, 0.125, 0.5, 0.125, 0.75, 0.125, 0.75, 0.125, 0.5, 0.625, 0.25, 0.375, 0.25, 0.375, 0.25, 0.625, 0.25, 0.375, 1.0, 0.625, 1.0, 0.625, 1.0, 0.375, 1.0, 0.1293, 0.625, 0.25, 0.625, 0.25, 0.7463, 0.1293, 0.7451, 0.25, 0.625, 0.3707, 0.625, 0.3707, 0.7451, 0.25, 0.7463, 0.25, 0.7463, 0.1293, 0.7451, 0.1293, 0.7451, 0.25, 0.7463, 0.3707, 0.7451, 0.25, 0.7463, 0.25, 0.7463, 0.3707, 0.7451, 0.1293, 0.5049, 0.25, 0.5037, 0.25, 0.5037, 0.1293, 0.5049, 0.25, 0.5037, 0.3707, 0.5049, 0.3707, 0.5049, 0.25, 0.5037, 0.5962, 0.0, 0.625, 0.0, 0.625, 0.25, 0.5962, 0.25, 0.5962, 0.25, 0.625, 0.25, 0.625, 0.5, 0.5962, 0.5, 0.5962, 0.5, 0.625, 0.5, 0.625, 0.75, 0.5962, 0.75, 0.5962, 0.75, 0.625, 0.75, 0.625, 1.0, 0.5962, 1.0, 0.125, 0.5, 0.375, 0.5, 0.375, 0.75, 0.125, 0.75, 0.625, 0.5, 0.875, 0.5, 0.875, 0.75, 0.625, 0.75, 0.5692, 0.75, 0.5962, 0.75, 0.5962, 0.75, 0.5692, 0.75, 0.5692, 0.5, 0.5962, 0.5, 0.5962, 0.75, 0.5692, 0.75, 0.5692, 0.25, 0.5962, 0.25, 0.5962, 0.5, 0.5692, 0.5, 0.5692, 0.0, 0.5962, 0.0, 0.5962, 0.25, 0.5692, 0.25, 0.5692, 0.75, 0.5962, 0.75, 0.5962, 1.0, 0.5692, 1.0, 0.5962, 0.75, 0.5962, 1.0, 0.5962, 1.0, 0.5962, 0.75, 0.3949, 0.0, 0.375, 0.0, 0.375, 0.0, 0.3949, 0.0, 0.125, 0.75, 0.375, 0.75, 0.375, 0.75, 0.125, 0.75, 0.5962, 0.0, 0.5692, 0.0, 0.5692, 0.0, 0.5962, 0.0, 0.5427, 0.75, 0.5692, 0.75, 0.5692, 0.75, 0.5427, 0.75, 0.5427, 0.0, 0.5692, 0.0, 0.5692, 0.25, 0.5427, 0.25, 0.5427, 0.25, 0.5692, 0.25, 0.5692, 0.5, 0.5427, 0.5, 0.5427, 0.5, 0.5692, 0.5, 0.5692, 0.75, 0.5427, 0.75, 0.5427, 0.75, 0.5692, 0.75, 0.5692, 0.75, 0.5427, 0.75, 0.5427, 0.75, 0.5692, 0.75, 0.5692, 1.0, 0.5427, 1.0, 0.125, 0.75, 0.375, 0.75, 0.375, 0.75, 0.125, 0.75, 0.5692, 0.75, 0.5692, 1.0, 0.5692, 1.0, 0.5692, 0.75, 0.3949, 0.0, 0.375, 0.0, 0.375, 0.0, 0.3949, 0.0, 0.5692, 0.0, 0.5427, 0.0, 0.5427, 0.0, 0.5692, 0.0, 0.5181, 0.75, 0.5427, 0.75, 0.5427, 0.75, 0.5181, 0.75, 0.5181, 0.75, 0.5427, 0.75, 0.5427, 0.75, 0.5181, 0.75, 0.5181, 0.5, 0.5427, 0.5, 0.5427, 0.75, 0.5181, 0.75, 0.5181, 0.25, 0.5427, 0.25, 0.5427, 0.5, 0.5181, 0.5, 0.5181, 0.0, 0.5427, 0.0, 0.5427, 0.25, 0.5181, 0.25, 0.5181, 0.75, 0.5427, 0.75, 0.5427, 0.75, 0.5181, 0.75, 0.5692, 0.0, 0.5427, 0.0, 0.5427, 0.0, 0.5692, 0.0, 0.5181, 0.75, 0.5427, 0.75, 0.5427, 1.0, 0.5181, 1.0, 0.125, 0.75, 0.375, 0.75, 0.375, 0.75, 0.125, 0.75, 0.5427, 0.75, 0.5427, 1.0, 0.5427, 1.0, 0.5427, 0.75, 0.3949, 0.0, 0.375, 0.0, 0.375, 0.0, 0.3949, 0.0, 0.5427, 0.0, 0.5181, 0.0, 0.5181, 0.0, 0.5427, 0.0, 0.4913, 0.75, 0.5181, 0.75, 0.5181, 0.75, 0.4913, 0.75, 0.4913, 0.75, 0.5181, 0.75, 0.5181, 0.75, 0.4913, 0.75, 0.4913, 0.0, 0.5181, 0.0, 0.5181, 0.25, 0.4913, 0.25, 0.4913, 0.25, 0.5181, 0.25, 0.5181, 0.5, 0.4913, 0.5, 0.4913, 0.5, 0.5181, 0.5, 0.5181, 0.75, 0.4913, 0.75, 0.4913, 0.75, 0.5181, 0.75, 0.5181, 0.75, 0.4913, 0.75, 0.4913, 0.75, 0.5181, 0.75, 0.5181, 0.75, 0.4913, 0.75, 0.5427, 0.0, 0.5181, 0.0, 0.5181, 0.0, 0.5427, 0.0, 0.5427, 0.0, 0.5181, 0.0, 0.5181, 0.0, 0.5427, 0.0, 0.4913, 0.75, 0.5181, 0.75, 0.5181, 1.0, 0.4913, 1.0, 0.125, 0.75, 0.375, 0.75, 0.375, 0.75, 0.125, 0.75, 0.5181, 0.75, 0.5181, 1.0, 0.5181, 1.0, 0.5181, 0.75, 0.3949, 0.0, 0.375, 0.0, 0.375, 0.0, 0.3949, 0.0, 0.5181, 0.0, 0.4913, 0.0, 0.4913, 0.0, 0.5181, 0.0, 0.125, 0.75, 0.375, 0.75, 0.375, 0.75, 0.125, 0.75, 0.4654, 0.75, 0.4913, 0.75, 0.4913, 0.75, 0.4654, 0.75, 0.4654, 0.75, 0.4913, 0.75, 0.4913, 0.75, 0.4654, 0.75, 0.4654, 0.5, 0.4913, 0.5, 0.4913, 0.75, 0.4654, 0.75, 0.4654, 0.25, 0.4913, 0.25, 0.4913, 0.5, 0.4654, 0.5, 0.4654, 0.0, 0.4913, 0.0, 0.4913, 0.25, 0.4654, 0.25, 0.4654, 0.75, 0.4913, 0.75, 0.4913, 0.75, 0.4654, 0.75, 0.4654, 0.75, 0.4913, 0.75, 0.4913, 0.75, 0.4654, 0.75, 0.5181, 0.0, 0.4913, 0.0, 0.4913, 0.0, 0.5181, 0.0, 0.5181, 0.0, 0.4913, 0.0, 0.4913, 0.0, 0.5181, 0.0, 0.5181, 0.0, 0.4913, 0.0, 0.4913, 0.0, 0.5181, 0.0, 0.4654, 0.75, 0.4913, 0.75, 0.4913, 1.0, 0.4654, 1.0, 0.4913, 0.75, 0.4913, 1.0, 0.4913, 1.0, 0.4913, 0.75, 0.3949, 0.0, 0.375, 0.0, 0.375, 0.0, 0.3949, 0.0, 0.4654, 0.75, 0.4913, 0.75, 0.4913, 0.75, 0.4654, 0.75, 0.4401, 0.75, 0.4654, 0.75, 0.4654, 0.75, 0.4401, 0.75, 0.4913, 0.0, 0.4654, 0.0, 0.4654, 0.0, 0.4913, 0.0, 0.4654, 0.75, 0.4654, 1.0, 0.4654, 1.0, 0.4654, 0.75, 0.4401, 0.75, 0.4654, 0.75, 0.4654, 0.75, 0.4401, 0.75, 0.4401, 0.75, 0.4654, 0.75, 0.4654, 0.75, 0.4401, 0.75, 0.4401, 0.0, 0.4654, 0.0, 0.4654, 0.25, 0.4401, 0.25, 0.4401, 0.25, 0.4654, 0.25, 0.4654, 0.5, 0.4401, 0.5, 0.4401, 0.5, 0.4654, 0.5, 0.4654, 0.75, 0.4401, 0.75, 0.4401, 0.75, 0.4654, 0.75, 0.4654, 0.75, 0.4401, 0.75, 0.4401, 0.75, 0.4654, 0.75, 0.4654, 0.75, 0.4401, 0.75, 0.4913, 0.0, 0.4654, 0.0, 0.4654, 0.0, 0.4913, 0.0, 0.4913, 0.0, 0.4654, 0.0, 0.4654, 0.0, 0.4913, 0.0, 0.4913, 0.0, 0.4654, 0.0, 0.4654, 0.0, 0.4913, 0.0, 0.4913, 0.0, 0.4654, 0.0, 0.4654, 0.0, 0.4913, 0.0, 0.4401, 0.75, 0.4654, 0.75, 0.4654, 1.0, 0.4401, 1.0, 0.4401, 0.75, 0.4654, 0.75, 0.4654, 0.75, 0.4401, 0.75, 0.125, 0.75, 0.375, 0.75, 0.375, 0.75, 0.125, 0.75, 0.3949, 0.0, 0.375, 0.0, 0.375, 0.0, 0.3949, 0.0, 0.625, 0.25, 0.375, 0.25, 0.375, 0.25, 0.625, 0.25, 0.375, 0.25, 0.625, 0.25, 0.625, 0.5, 0.375, 0.5, 0.875, 0.75, 0.875, 0.5, 0.875, 0.5, 0.875, 0.75, 0.375, 0.75, 0.625, 0.75, 0.625, 1.0, 0.375, 1.0, 0.125, 0.5, 0.375, 0.5, 0.375, 0.75, 0.125, 0.75, 0.625, 0.5, 0.875, 0.5, 0.875, 0.75, 0.625, 0.75, 0.375, 1.0, 0.625, 1.0, 0.625, 1.0, 0.375, 1.0, 0.875, 0.75, 0.875, 0.5, 0.875, 0.5, 0.875, 0.75, 0.125, 0.5, 0.125, 0.75, 0.125, 0.75, 0.125, 0.5, 0.375, 0.0, 0.625, 0.0, 0.625, 0.25, 0.375, 0.25, 0.125, 0.5, 0.125, 0.75, 0.125, 0.75, 0.125, 0.5, 0.625, 0.25, 0.375, 0.25, 0.375, 0.25, 0.625, 0.25, 0.375, 1.0, 0.625, 1.0, 0.625, 1.0, 0.375, 1.0, 0.625, 0.25, 0.375, 0.25, 0.375, 0.25, 0.625, 0.25, 0.375, 0.25, 0.625, 0.25, 0.625, 0.5, 0.375, 0.5, 0.875, 0.75, 0.875, 0.5, 0.875, 0.5, 0.875, 0.75, 0.375, 0.75, 0.625, 0.75, 0.625, 1.0, 0.375, 1.0, 0.125, 0.5, 0.375, 0.5, 0.375, 0.75, 0.125, 0.75, 0.625, 0.5, 0.875, 0.5, 0.875, 0.75, 0.625, 0.75, 0.375, 1.0, 0.625, 1.0, 0.625, 1.0, 0.375, 1.0, 0.875, 0.75, 0.875, 0.5, 0.875, 0.5, 0.875, 0.75, 0.125, 0.5, 0.125, 0.75, 0.125, 0.75, 0.125, 0.5, 0.375, 0.0, 0.625, 0.0, 0.625, 0.25, 0.375, 0.25, 0.125, 0.5, 0.125, 0.75, 0.125, 0.75, 0.125, 0.5, 0.625, 0.25, 0.375, 0.25, 0.375, 0.25, 0.625, 0.25, 0.375, 1.0, 0.625, 1.0, 0.625, 1.0, 0.375, 1.0, 0.625, 0.25, 0.375, 0.25, 0.375, 0.25, 0.625, 0.25, 0.375, 0.25, 0.625, 0.25, 0.625, 0.5, 0.375, 0.5, 0.875, 0.75, 0.875, 0.5, 0.875, 0.5, 0.875, 0.75, 0.375, 0.75, 0.625, 0.75, 0.625, 1.0, 0.375, 1.0, 0.125, 0.5, 0.375, 0.5, 0.375, 0.75, 0.125, 0.75, 0.625, 0.5, 0.875, 0.5, 0.875, 0.75, 0.625, 0.75, 0.375, 1.0, 0.625, 1.0, 0.625, 1.0, 0.375, 1.0, 0.875, 0.75, 0.875, 0.5, 0.875, 0.5, 0.875, 0.75, 0.125, 0.5, 0.125, 0.75, 0.125, 0.75, 0.125, 0.5, 0.375, 0.0, 0.625, 0.0, 0.625, 0.25, 0.375, 0.25, 0.125, 0.5, 0.125, 0.75, 0.125, 0.75, 0.125, 0.5, 0.625, 0.25, 0.375, 0.25, 0.375, 0.25, 0.625, 0.25, 0.375, 1.0, 0.625, 1.0, 0.625, 1.0, 0.375, 1.0, 0.4654, 0.0, 0.4401, 0.0, 0.4401, 0.0, 0.4654, 0.0, 0.4158, 0.75, 0.4401, 0.75, 0.4401, 0.75, 0.4158, 0.75, 0.4158, 0.75, 0.4401, 0.75, 0.4401, 0.75, 0.4158, 0.75, 0.4158, 0.75, 0.4401, 0.75, 0.4401, 0.75, 0.4158, 0.75, 0.4158, 0.75, 0.4401, 0.75, 0.4401, 0.75, 0.4158, 0.75, 0.4158, 0.5, 0.4401, 0.5, 0.4401, 0.75, 0.4158, 0.75, 0.4158, 0.25, 0.4401, 0.25, 0.4401, 0.5, 0.4158, 0.5, 0.4158, 0.0, 0.4401, 0.0, 0.4401, 0.25, 0.4158, 0.25, 0.4158, 0.75, 0.4401, 0.75, 0.4401, 0.75, 0.4158, 0.75, 0.4158, 0.75, 0.4401, 0.75, 0.4401, 0.75, 0.4158, 0.75, 0.4158, 0.75, 0.4401, 0.75, 0.4401, 0.75, 0.4158, 0.75, 0.4654, 0.0, 0.4401, 0.0, 0.4401, 0.0, 0.4654, 0.0, 0.4654, 0.0, 0.4401, 0.0, 0.4401, 0.0, 0.4654, 0.0, 0.4654, 0.0, 0.4401, 0.0, 0.4401, 0.0, 0.4654, 0.0, 0.4654, 0.0, 0.4401, 0.0, 0.4401, 0.0, 0.4654, 0.0, 0.4654, 0.0, 0.4401, 0.0, 0.4401, 0.0, 0.4654, 0.0, 0.4158, 0.75, 0.4401, 0.75, 0.4401, 1.0, 0.4158, 1.0, 0.4401, 0.75, 0.4401, 1.0, 0.4401, 1.0, 0.4401, 0.75, 0.125, 0.75, 0.375, 0.75, 0.375, 0.75, 0.125, 0.75, 0.3949, 0.0, 0.375, 0.0, 0.375, 0.0, 0.3949, 0.0, 0.4401, 0.0, 0.4158, 0.0, 0.4158, 0.0, 0.4401, 0.0, 0.125, 0.75, 0.375, 0.75, 0.375, 0.75, 0.125, 0.75, 0.3949, 0.75, 0.4158, 0.75, 0.4158, 0.75, 0.3949, 0.75, 0.3949, 0.75, 0.4158, 0.75, 0.4158, 0.75, 0.3949, 0.75, 0.3949, 0.75, 0.4158, 0.75, 0.4158, 0.75, 0.3949, 0.75, 0.3949, 0.0, 0.4158, 0.0, 0.4158, 0.25, 0.3949, 0.25, 0.3949, 0.25, 0.4158, 0.25, 0.4158, 0.5, 0.3949, 0.5, 0.3949, 0.5, 0.4158, 0.5, 0.4158, 0.75, 0.3949, 0.75, 0.3949, 0.75, 0.4158, 0.75, 0.4158, 0.75, 0.3949, 0.75, 0.3949, 0.75, 0.4158, 0.75, 0.4158, 0.75, 0.3949, 0.75, 0.3949, 0.75, 0.4158, 0.75, 0.4158, 0.75, 0.3949, 0.75, 0.3949, 0.75, 0.4158, 0.75, 0.4158, 0.75, 0.3949, 0.75, 0.4401, 0.0, 0.4158, 0.0, 0.4158, 0.0, 0.4401, 0.0, 0.4401, 0.0, 0.4158, 0.0, 0.4158, 0.0, 0.4401, 0.0, 0.4401, 0.0, 0.4158, 0.0, 0.4158, 0.0, 0.4401, 0.0, 0.4401, 0.0, 0.4158, 0.0, 0.4158, 0.0, 0.4401, 0.0, 0.4401, 0.0, 0.4158, 0.0, 0.4158, 0.0, 0.4401, 0.0, 0.4401, 0.0, 0.4158, 0.0, 0.4158, 0.0, 0.4401, 0.0, 0.3949, 0.75, 0.4158, 0.75, 0.4158, 1.0, 0.3949, 1.0, 0.3949, 0.75, 0.4158, 0.75, 0.4158, 0.75, 0.3949, 0.75, 0.4158, 0.75, 0.4158, 1.0, 0.4158, 1.0, 0.4158, 0.75, 0.3949, 0.0, 0.375, 0.0, 0.375, 0.0, 0.3949, 0.0, 0.4158, 0.0, 0.3949, 0.0, 0.3949, 0.0, 0.4158, 0.0, 0.375, 0.75, 0.3949, 0.75, 0.3949, 0.75, 0.375, 0.75, 0.125, 0.75, 0.375, 0.75, 0.375, 0.75, 0.125, 0.75, 0.375, 0.75, 0.3949, 0.75, 0.3949, 0.75, 0.375, 0.75, 0.375, 0.75, 0.3949, 0.75, 0.3949, 0.75, 0.375, 0.75, 0.375, 0.75, 0.3949, 0.75, 0.3949, 0.75, 0.375, 0.75, 0.375, 0.75, 0.3949, 0.75, 0.3949, 0.75, 0.375, 0.75, 0.375, 0.5, 0.3949, 0.5, 0.3949, 0.75, 0.375, 0.75, 0.375, 0.25, 0.3949, 0.25, 0.3949, 0.5, 0.375, 0.5, 0.375, 0.0, 0.3949, 0.0, 0.3949, 0.25, 0.375, 0.25, 0.375, 0.75, 0.3949, 0.75, 0.3949, 0.75, 0.375, 0.75, 0.375, 0.75, 0.3949, 0.75, 0.3949, 0.75, 0.375, 0.75, 0.375, 0.75, 0.3949, 0.75, 0.3949, 0.75, 0.375, 0.75, 0.4158, 0.0, 0.3949, 0.0, 0.3949, 0.0, 0.4158, 0.0, 0.4158, 0.0, 0.3949, 0.0, 0.3949, 0.0, 0.4158, 0.0, 0.4158, 0.0, 0.3949, 0.0, 0.3949, 0.0, 0.4158, 0.0, 0.4158, 0.0, 0.3949, 0.0, 0.3949, 0.0, 0.4158, 0.0, 0.4158, 0.0, 0.3949, 0.0, 0.3949, 0.0, 0.4158, 0.0, 0.4158, 0.0, 0.3949, 0.0, 0.3949, 0.0, 0.4158, 0.0, 0.4158, 0.0, 0.3949, 0.0, 0.3949, 0.0, 0.4158, 0.0, 0.375, 0.75, 0.3949, 0.75, 0.3949, 1.0, 0.375, 1.0, 0.3949, 0.75, 0.3949, 1.0, 0.3949, 1.0, 0.3949, 0.75, 0.375, 0.75, 0.3949, 0.75, 0.3949, 0.75, 0.375, 0.75, 0.3949, 0.0, 0.375, 0.0, 0.375, 0.0, 0.3949, 0.0, 0.25, 0.5037, 0.3707, 0.5049, 0.3707, 0.625, 0.25, 0.625, 0.1293, 0.5049, 0.25, 0.5037, 0.25, 0.625, 0.1293, 0.625, 0.1293, 0.7451, 0.1293, 0.625, 0.1293, 0.625, 0.1293, 0.7451, 0.3707, 0.5049, 0.3707, 0.625, 0.3707, 0.625, 0.3707, 0.5049, 0.3707, 0.5049, 0.3707, 0.625, 0.3707, 0.625, 0.3707, 0.5049, 0.1293, 0.5049, 0.1293, 0.625, 0.1293, 0.625, 0.1293, 0.5049, 0.3707, 0.7451, 0.3707, 0.625, 0.375, 0.625, 0.375, 0.75, 0.1293, 0.5049, 0.1293, 0.625, 0.125, 0.625, 0.125, 0.5, 0.375, 0.0, 0.375, 0.125, 0.375, 0.125, 0.375, 0.0, 0.375, 0.5, 0.375, 0.625, 0.375, 0.625, 0.375, 0.5, 0.375, 0.0, 0.375, 0.125, 0.375, 0.125, 0.375, 0.0, 0.375, 0.5, 0.375, 0.625, 0.375, 0.625, 0.375, 0.5, 0.1293, 0.7451, 0.1293, 0.7451, 0.1293, 0.7451, 0.1293, 0.7451, 0.1293, 0.5049, 0.1293, 0.625, 0.1293, 0.625, 0.1293, 0.5049, 0.1293, 0.5049, 0.1293, 0.5049, 0.1293, 0.5049, 0.1293, 0.5049, 0.1293, 0.5049, 0.1293, 0.5049, 0.1293, 0.5049, 0.1293, 0.5049, 0.1293, 0.7451, 0.1293, 0.625, 0.1293, 0.625, 0.1293, 0.7451, 0.1293, 0.7451, 0.1293, 0.625, 0.1293, 0.625, 0.1293, 0.7451, 0.1293, 0.625, 0.1293, 0.5049, 0.1293, 0.5049, 0.1293, 0.625, 0.1293, 0.7451, 0.1293, 0.625, 0.1293, 0.625, 0.1293, 0.7451, 0.1293, 0.7451, 0.1293, 0.625, 0.1293, 0.625, 0.1293, 0.7451, 0.1293, 0.5049, 0.1293, 0.5049, 0.1293, 0.5049, 0.1293, 0.5049, 0.1293, 0.5049, 0.1293, 0.625, 0.1293, 0.625, 0.1293, 0.5049, 0.1293, 0.7451, 0.1293, 0.7451, 0.1293, 0.7451, 0.1293, 0.7451, 0.1293, 0.625, 0.1293, 0.5049, 0.1293, 0.5049, 0.1293, 0.625, 0.1293, 0.625, 0.1293, 0.7451, 0.1293, 0.7451, 0.1293, 0.625, 0.1293, 0.625, 0.1293, 0.7451, 0.1293, 0.7451, 0.1293, 0.625, 0.1293, 0.625, 0.1293, 0.7451, 0.1293, 0.7451, 0.1293, 0.625, 0.1293, 0.625, 0.1293, 0.5049, 0.1293, 0.5049, 0.1293, 0.625, 0.1293, 0.625, 0.1293, 0.5049, 0.1293, 0.5049, 0.1293, 0.625, 0.625, 0.5, 0.625, 0.75, 0.625, 0.75, 0.625, 0.5, 0.375, 0.25, 0.625, 0.25, 0.625, 0.5, 0.375, 0.5, 0.625, 0.75, 0.375, 0.75, 0.375, 0.75, 0.625, 0.75, 0.375, 0.75, 0.625, 0.75, 0.625, 1.0, 0.375, 1.0, 0.125, 0.5, 0.375, 0.5, 0.375, 0.75, 0.125, 0.75, 0.625, 0.5, 0.875, 0.5, 0.875, 0.75, 0.625, 0.75, 0.375, 0.75, 0.375, 0.5, 0.375, 0.5, 0.375, 0.75, 0.625, 0.5, 0.625, 0.75, 0.625, 0.75, 0.625, 0.5, 0.375, 0.5, 0.625, 0.5, 0.625, 0.5, 0.375, 0.5, 0.375, 0.5, 0.625, 0.5, 0.625, 0.75, 0.375, 0.75, 0.375, 0.5, 0.625, 0.5, 0.625, 0.5, 0.375, 0.5, 0.625, 0.75, 0.375, 0.75, 0.375, 0.75, 0.625, 0.75, 0.375, 0.75, 0.375, 0.5, 0.375, 0.5, 0.375, 0.75, 0.625, 0.5, 0.625, 0.75, 0.625, 0.75, 0.625, 0.5, 0.375, 0.25, 0.625, 0.25, 0.625, 0.5, 0.375, 0.5, 0.625, 0.75, 0.375, 0.75, 0.375, 0.75, 0.625, 0.75, 0.375, 0.75, 0.625, 0.75, 0.625, 1.0, 0.375, 1.0, 0.125, 0.5, 0.375, 0.5, 0.375, 0.75, 0.125, 0.75, 0.625, 0.5, 0.875, 0.5, 0.875, 0.75, 0.625, 0.75, 0.375, 0.75, 0.375, 0.5, 0.375, 0.5, 0.375, 0.75, 0.625, 0.5, 0.625, 0.75, 0.625, 0.75, 0.625, 0.5, 0.375, 0.5, 0.625, 0.5, 0.625, 0.5, 0.375, 0.5, 0.375, 0.5, 0.625, 0.5, 0.625, 0.75, 0.375, 0.75, 0.375, 0.5, 0.625, 0.5, 0.625, 0.5, 0.375, 0.5, 0.625, 0.75, 0.375, 0.75, 0.375, 0.75, 0.625, 0.75, 0.375, 0.75, 0.375, 0.5, 0.375, 0.5, 0.375, 0.75, 0.375, 0.75, 0.375, 0.875, 0.375, 0.875, 0.375, 0.75, 0.375, 0.25, 0.375, 0.375, 0.375, 0.375, 0.375, 0.25, 0.375, 0.25, 0.375, 0.375, 0.375, 0.375, 0.375, 0.25, 0.375, 0.75, 0.375, 0.875, 0.375, 0.875, 0.375, 0.75, 0.375, 0.75, 0.625, 0.75, 0.625, 0.875, 0.375, 0.875, 0.375, 0.0, 0.625, 0.25, 0.375, 0.25, 0.375, 0.125, 0.375, 0.375, 0.625, 0.375, 0.625, 0.5, 0.375, 0.5, 0.375, 0.5, 0.625, 0.75, 0.375, 0.75, 0.375, 0.625, 0.375, 0.875, 0.625, 0.875, 0.625, 1.0, 0.375, 1.0, 0.375, 0.625, 0.375, 0.75, 0.375, 0.75, 0.375, 0.625, 0.375, 0.875, 0.375, 1.0, 0.375, 1.0, 0.375, 0.875, 0.375, 0.875, 0.375, 1.0, 0.375, 1.0, 0.375, 0.875, 0.375, 0.375, 0.375, 0.5, 0.375, 0.5, 0.375, 0.375, 0.375, 0.125, 0.375, 0.25, 0.375, 0.25, 0.375, 0.125, 0.375, 0.375, 0.375, 0.5, 0.375, 0.5, 0.375, 0.375, 0.375, 0.625, 0.375, 0.75, 0.375, 0.75, 0.375, 0.625, 0.375, 0.125, 0.375, 0.25, 0.375, 0.25, 0.375, 0.125, 0.375, 0.25, 0.625, 0.25, 0.625, 0.375, 0.375, 0.375, 0.625, 0.25, 0.375, 0.25, 0.375, 0.25, 0.625, 0.25, 0.375, 0.25, 0.625, 0.25, 0.625, 0.5, 0.375, 0.5, 0.875, 0.75, 0.875, 0.5, 0.875, 0.5, 0.875, 0.75, 0.375, 0.75, 0.625, 0.75, 0.625, 1.0, 0.375, 1.0, 0.125, 0.5, 0.375, 0.5, 0.375, 0.75, 0.125, 0.75, 0.625, 0.5, 0.875, 0.5, 0.875, 0.75, 0.625, 0.75, 0.375, 1.0, 0.625, 1.0, 0.625, 1.0, 0.375, 1.0, 0.875, 0.75, 0.875, 0.5, 0.875, 0.5, 0.875, 0.75, 0.125, 0.5, 0.125, 0.75, 0.125, 0.75, 0.125, 0.5, 0.375, 0.0, 0.625, 0.0, 0.625, 0.25, 0.375, 0.25, 0.125, 0.5, 0.125, 0.75, 0.125, 0.75, 0.125, 0.5, 0.625, 0.25, 0.375, 0.25, 0.375, 0.25, 0.625, 0.25, 0.375, 1.0, 0.625, 1.0, 0.625, 1.0, 0.375, 1.0, 0.375, 0.0, 0.375, 0.125, 0.375, 0.125, 0.375, 0.0, 0.375, 0.5, 0.375, 0.625, 0.375, 0.625, 0.375, 0.5, 0.375, 0.0, 0.375, 0.125, 0.375, 0.125, 0.375, 0.0, 0.375, 0.5, 0.375, 0.625, 0.375, 0.625, 0.375, 0.5, 0.375, 0.0, 0.375, 0.125, 0.375, 0.25, 0.375, 0.375, 0.375, 0.5, 0.375, 0.625, 0.375, 0.75, 0.375, 0.875, 0.625, 0.25, 0.375, 0.25, 0.375, 0.25, 0.625, 0.25, 0.375, 0.25, 0.625, 0.25, 0.625, 0.5, 0.375, 0.5, 0.875, 0.75, 0.875, 0.5, 0.875, 0.5, 0.875, 0.75, 0.375, 0.75, 0.625, 0.75, 0.625, 1.0, 0.375, 1.0, 0.125, 0.5, 0.375, 0.5, 0.375, 0.75, 0.125, 0.75, 0.625, 0.5, 0.875, 0.5, 0.875, 0.75, 0.625, 0.75, 0.375, 1.0, 0.625, 1.0, 0.625, 1.0, 0.375, 1.0, 0.875, 0.75, 0.875, 0.5, 0.875, 0.5, 0.875, 0.75, 0.125, 0.5, 0.125, 0.75, 0.125, 0.75, 0.125, 0.5, 0.375, 0.0, 0.625, 0.0, 0.625, 0.25, 0.375, 0.25, 0.125, 0.5, 0.125, 0.75, 0.125, 0.75, 0.125, 0.5, 0.625, 0.25, 0.375, 0.25, 0.375, 0.25, 0.625, 0.25, 0.375, 1.0, 0.625, 1.0, 0.625, 1.0, 0.375, 1.0, 0.625, 0.25, 0.375, 0.25, 0.375, 0.25, 0.625, 0.25, 0.375, 0.25, 0.625, 0.25, 0.625, 0.5, 0.375, 0.5, 0.875, 0.75, 0.875, 0.5, 0.875, 0.5, 0.875, 0.75, 0.375, 0.75, 0.625, 0.75, 0.625, 1.0, 0.375, 1.0, 0.125, 0.5, 0.375, 0.5, 0.375, 0.75, 0.125, 0.75, 0.625, 0.5, 0.875, 0.5, 0.875, 0.75, 0.625, 0.75, 0.375, 1.0, 0.625, 1.0, 0.625, 1.0, 0.375, 1.0, 0.875, 0.75, 0.875, 0.5, 0.875, 0.5, 0.875, 0.75, 0.125, 0.5, 0.125, 0.75, 0.125, 0.75, 0.125, 0.5, 0.375, 0.0, 0.625, 0.0, 0.625, 0.25, 0.375, 0.25, 0.125, 0.5, 0.125, 0.75, 0.125, 0.75, 0.125, 0.5, 0.625, 0.25, 0.375, 0.25, 0.375, 0.25, 0.625, 0.25, 0.375, 1.0, 0.625, 1.0, 0.625, 1.0, 0.375, 1.0, 0.625, 0.25, 0.375, 0.25, 0.375, 0.25, 0.625, 0.25, 0.375, 0.25, 0.625, 0.25, 0.625, 0.5, 0.375, 0.5, 0.875, 0.75, 0.875, 0.5, 0.875, 0.5, 0.875, 0.75, 0.375, 0.75, 0.625, 0.75, 0.625, 1.0, 0.375, 1.0, 0.125, 0.5, 0.375, 0.5, 0.375, 0.75, 0.125, 0.75, 0.625, 0.5, 0.875, 0.5, 0.875, 0.75, 0.625, 0.75, 0.375, 1.0, 0.625, 1.0, 0.625, 1.0, 0.375, 1.0, 0.875, 0.75, 0.875, 0.5, 0.875, 0.5, 0.875, 0.75, 0.125, 0.5, 0.125, 0.75, 0.125, 0.75, 0.125, 0.5, 0.375, 0.0, 0.625, 0.0, 0.625, 0.25, 0.375, 0.25, 0.125, 0.5, 0.125, 0.75, 0.125, 0.75, 0.125, 0.5, 0.625, 0.25, 0.375, 0.25, 0.375, 0.25, 0.625, 0.25, 0.375, 1.0, 0.625, 1.0, 0.625, 1.0, 0.375, 1.0])
me_cube.materials.append(mat_housewalls)
me_cube.materials.append(mat_houseroof)
me_cube.materials.append(mat_houseframes)
me_cube.materials.append(mat_housewindows)
me_cube.materials.append(mat_door)
me_cube.materials.append(mat_stairs)
me_cube.use_remesh_preserve_volume = False
me_cube.use_remesh_preserve_attributes = False
me_cube.use_mirror_vertex_groups = False
me_cube.update()

# ---- objects
ob_cube = bpy.data.objects.new('Cube', me_cube)

# ---- transforms, parenting, visibility, modifiers, constraints
ob_cube.location = (0.0, 0.0, 0.0)
ob_cube.lock_rotations_4d = False
ob_cube.empty_display_type = 'ARROWS'
ob_cube.lineart.crease_threshold = 0.0

# ---- collection membership
col_collection.objects.link(ob_cube)

# ---- scene / render settings (as saved in the file)
scene.frame_start = 1; scene.frame_end = 250; scene.frame_set(1)
scene.render.engine = 'BLENDER_EEVEE_NEXT'
scene.cycles.use_denoising = False
scene.cycles.samples = 128
scene.cycles.sampling_pattern = 'TABULATED_SOBOL'
scene.cycles.use_adaptive_sampling = False
scene.cycles.use_light_tree = False
scene.view_settings.view_transform = 'Filmic'
bpy.context.view_layer.update()

# ---- added for rendering (the .blend has no active camera and no usable light): camera, sun
cam_auto = bpy.data.cameras.new('AutoCamera')
cam_auto.lens = 50.0
cam_auto.sensor_width = 36.0
cam_auto.clip_end = 1000.0
ob_auto_camera = bpy.data.objects.new('AutoCamera', cam_auto)
scene.collection.objects.link(ob_auto_camera)
ob_auto_camera.location = (8.8174, -13.8621, 9.22303)
ob_auto_camera.rotation_euler = (1.09748, -7.21219e-08, 0.694738)
scene.camera = ob_auto_camera
light_auto_sun = bpy.data.lights.new('AutoSun', 'SUN')
light_auto_sun.energy = 3.0
light_auto_sun.angle = 0.0523599
ob_auto_sun = bpy.data.objects.new('AutoSun', light_auto_sun)
scene.collection.objects.link(ob_auto_sun)
ob_auto_sun.rotation_euler = (0.872665, 0.174533, 0.523599)
bpy.context.view_layer.update()
